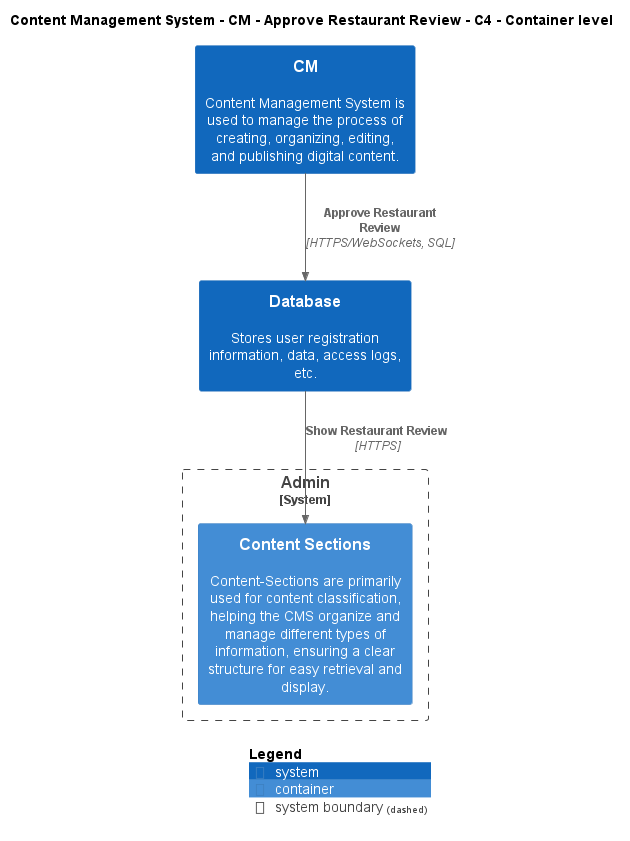

The diagram above was rendered by PlantUML. Its source (embedded in the PNG):
@startuml
!include ..\..\..\..\..\.c4s\C4_Container.puml

AddElementTag("c4interflow:lifecycle:new", $bgColor=green, $fontColor=#ffffff, $borderColor=green, $shadowing="False")
AddElementTag("c4interflow:lifecycle:changed", $bgColor=orange, $fontColor=#ffffff, $borderColor=orange, $shadowing="False")
AddElementTag("c4interflow:lifecycle:removed", $bgColor=red, $fontColor=#ffffff, $borderColor=red, $shadowing="False")

AddRelTag("c4interflow:lifecycle:new", $textColor=green, $lineColor=green)
AddRelTag("c4interflow:lifecycle:changed", $textColor=orange, $lineColor=orange)
AddRelTag("c4interflow:lifecycle:removed", $textColor=red, $lineColor=red)

SHOW_PERSON_PORTRAIT()
LAYOUT_TOP_DOWN()

skinparam linetype polyline

title Content Management System - CM - Approve Restaurant Review - C4 - Container level

System(ContentManagementSystem.SoftwareSystems.CM, "CM", "Content Management System is used to manage the process of creating, organizing, editing, and publishing digital content.")
System(ContentManagementSystem.SoftwareSystems.Database, "Database", "Stores user registration information, data, access logs, etc.")

System_Boundary(ContentManagementSystem.SoftwareSystems.Admin, "Admin") {
    Container(ContentManagementSystem.SoftwareSystems.Admin.Containers.ContentSections, "Content Sections", "", "Content-Sections are primarily used for content classification, helping the CMS organize and manage different types of information, ensuring a clear structure for easy retrieval and display.")
}

Rel(ContentManagementSystem.SoftwareSystems.CM, ContentManagementSystem.SoftwareSystems.Database, "Approve Restaurant Review", "HTTPS/WebSockets, SQL", $tags="protocol:https/websockets, sql")
Rel(ContentManagementSystem.SoftwareSystems.Database, ContentManagementSystem.SoftwareSystems.Admin.Containers.ContentSections, "Show Restaurant Review", "HTTPS", $tags="protocol:https")


SHOW_LEGEND()
@enduml